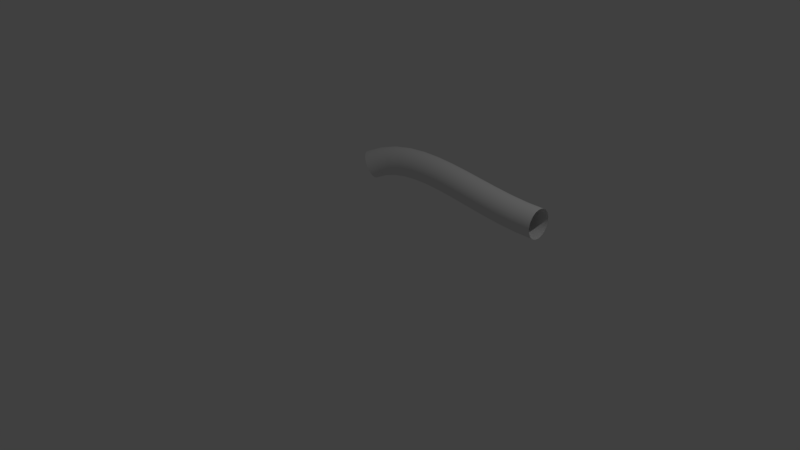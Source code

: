 # Source: glassthing.blend  (saved by Blender 2.79.0; exported with 4.5.12 LTS)
import bpy
from mathutils import Matrix  # noqa: F401  (used for matrix-valued properties, if any)

bpy.ops.wm.read_factory_settings(use_empty=True)
scene = bpy.context.scene
scene.name = 'Scene'

# ---- collections
col_collection_1 = bpy.data.collections.new('Collection 1'); scene.collection.children.link(col_collection_1)

# ---- materials (node trees are filled in below, after node groups)
mat_glas = bpy.data.materials.new('glas')
mat_glas.alpha_threshold = 0.0
mat_glas.use_transparent_shadow = False
mat_glas.roughness = 0.5
mat_glas.specular_intensity = 1.0

# ---- material node trees

# ---- world
world_world = bpy.data.worlds.new('World'); scene.world = world_world
world_world.color = (0.05088, 0.05088, 0.05088)
world_world.use_sun_shadow = False
world_world.sun_shadow_jitter_overblur = 0.0
world_world.cycles.sampling_method = 'MANUAL'

# ---- cameras
cam_camera = bpy.data.cameras.new('Camera')
cam_camera.clip_end = 100.0
cam_camera.lens = 35.0
cam_camera.sensor_width = 32.0
cam_camera.sensor_height = 18.0
cam_camera.ortho_scale = 7.314
cam_camera.dof.focus_distance = 0.0
cam_camera.dof.aperture_fstop = 128.0

# ---- lights
light_lamp = bpy.data.lights.new('Lamp', 'POINT')
light_lamp.transmission_factor = 0.0
light_lamp.cutoff_distance = 30.0
light_lamp.energy = 100.0
light_lamp.shadow_buffer_clip_start = 1.001
light_lamp.shadow_soft_size = 0.1
light_lamp.shadow_maximum_resolution = 0.006
light_lamp.use_absolute_resolution = True

# ---- curves / text
cu_beziercurve = bpy.data.curves.new('BezierCurve', 'CURVE')
cu_beziercurve.dimensions = '3D'
_sp = cu_beziercurve.splines.new('BEZIER'); _sp.bezier_points.add(1)
_sp.bezier_points.foreach_set('co', [-1.0, 0.0, 0.0, 1.759, 0.148, 0.02933])
_sp.bezier_points.foreach_set('handle_left', [-1.538, -0.3462, -0.3017, 0.7607, 0.09444, 0.01872])
_sp.bezier_points.foreach_set('handle_right', [-0.4353, 0.3636, 0.3169, 2.723, 0.1997, 0.03958])
for _p, _l, _r in zip(_sp.bezier_points, ['ALIGNED', 'ALIGNED'], ['ALIGNED', 'ALIGNED']): _p.handle_left_type = _l; _p.handle_right_type = _r
_sp.order_u = 0
_sp.order_v = 0
cu_beziercurve.materials.append(mat_glas)
cu_beziercurve.use_path = True
cu_beziercurve.use_path_clamp = True
cu_beziercurve.bevel_resolution = 32
cu_beziercurve.bevel_depth = 0.191
cu_beziercurve.fill_mode = 'FULL'

# ---- objects
ob_beziercurve = bpy.data.objects.new('BezierCurve', cu_beziercurve)
ob_lamp = bpy.data.objects.new('Lamp', light_lamp)
ob_camera = bpy.data.objects.new('Camera', cam_camera)

# ---- transforms, parenting, visibility, modifiers, constraints
ob_beziercurve.location = (0.1664, 0.81, 0.764)
ob_beziercurve.lineart.crease_threshold = 0.0
ob_lamp.location = (4.076, 1.005, 5.904)
ob_lamp.rotation_euler = (0.6503, 0.05522, 1.866)
ob_lamp.lock_rotations_4d = False
ob_lamp.empty_display_type = 'ARROWS'
ob_lamp.color = (0.0, 0.0, 0.0, 0.0)
ob_lamp.lineart.crease_threshold = 0.0
ob_camera.location = (7.481, -6.508, 5.344)
ob_camera.rotation_euler = (1.109, 0.0, 0.8149)
ob_camera.lock_rotations_4d = False
ob_camera.empty_display_type = 'ARROWS'
ob_camera.color = (0.0, 0.0, 0.0, 0.0)
ob_camera.display_type = 'WIRE'
ob_camera.lineart.crease_threshold = 0.0

# ---- collection membership
col_collection_1.objects.link(ob_beziercurve)
col_collection_1.objects.link(ob_lamp)
col_collection_1.objects.link(ob_camera)

# ---- scene / render settings (as saved in the file)
scene.camera = ob_camera
scene.frame_start = 1; scene.frame_end = 250; scene.frame_set(1)
scene.render.engine = 'BLENDER_EEVEE_NEXT'
scene.render.resolution_percentage = 50
scene.render.dither_intensity = 0.0
scene.cycles.use_denoising = False
scene.cycles.samples = 128
scene.cycles.sampling_pattern = 'TABULATED_SOBOL'
scene.cycles.use_adaptive_sampling = False
scene.cycles.use_light_tree = False
scene.cycles.blur_glossy = 0.0
scene.cycles.sample_clamp_indirect = 0.0
scene.view_settings.view_transform = 'Standard'
bpy.context.view_layer.update()
